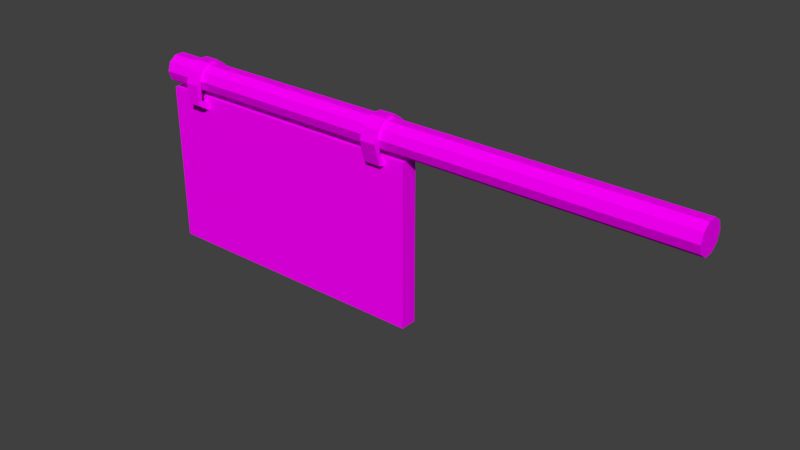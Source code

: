 # Source: bannerCat.blend  (saved by Blender 2.79.0; exported with 4.5.12 LTS)
import bpy
from mathutils import Matrix  # noqa: F401  (used for matrix-valued properties, if any)

bpy.ops.wm.read_factory_settings(use_empty=True)
scene = bpy.context.scene
scene.name = 'Scene'

# ---- collections
col_collection_1 = bpy.data.collections.new('Collection 1'); scene.collection.children.link(col_collection_1)

# ---- images (referenced by path relative to the original .blend; pixels are not part of the script)
import os
ASSET_DIR = os.environ.get("B2B_ASSET_DIR", "")  # directory of the original .blend (textures are referenced by path, not embedded)
HERE = os.path.dirname(os.path.abspath(__file__))  # packed textures are extracted next to this script under _unpacked/

def load_image(name, relpath, width, height, colorspace="sRGB"):
    """Load a texture the original file referenced (path relative to the .blend, or extracted next to this script)."""
    p = next((c for c in (os.path.join(HERE, relpath), os.path.join(ASSET_DIR, relpath)) if relpath and os.path.exists(c)), "")
    if p:
        img = bpy.data.images.load(p, check_existing=True)
        img.name = name
    else:  # same state as the original file: an image datablock whose file is absent (Cycles renders it pink)
        img = bpy.data.images.new(name, width, height)
        img.source = "FILE"
        img.filepath = "//" + (relpath or name)
    img.colorspace_settings.name = colorspace
    return img
img_banner = load_image('banner', 'banner.png', 1024, 1024, 'sRGB')

# ---- materials (node trees are filled in below, after node groups)
mat_bannercat = bpy.data.materials.new('bannerCat')
mat_bannercat.alpha_threshold = 0.0
mat_bannercat.roughness = 0.5

# ---- material node trees
mat_bannercat.use_nodes = True; mat_bannercat.node_tree.nodes.clear()
_N = mat_bannercat.node_tree.nodes; _L = mat_bannercat.node_tree.links
n0 = _N.new('ShaderNodeOutputMaterial'); n0.name = 'Material Output'; n0.location = (300, 300)
n1 = _N.new('ShaderNodeBsdfDiffuse'); n1.name = 'Diffuse BSDF'; n1.location = (10, 300)
n2 = _N.new('ShaderNodeTexImage'); n2.name = 'Image Texture'; n2.location = (-180, 300)
n2.width = 140
n2.image = img_banner
_L.new(n1.outputs[0], n0.inputs[0])
_L.new(n2.outputs[0], n1.inputs[0])
n0.is_active_output = True

# ---- world
world_world = bpy.data.worlds.new('World'); scene.world = world_world
world_world.color = (0.05088, 0.05088, 0.05088)
world_world.use_sun_shadow = False
world_world.sun_shadow_jitter_overblur = 0.0
world_world.cycles.sampling_method = 'MANUAL'

# ---- meshes
me_plane = bpy.data.meshes.new('Plane')
me_plane.from_pydata([(-0.895, -1.475, 1.426e-08), (0.895, -1.475, 1.426e-08), (-0.895, 0.3148, 1.426e-08), (0.895, 0.3148, 1.426e-08), (-0.895, -1.475, -0.1146), (0.895, -1.475, -0.1146), (-0.895, 0.3148, -0.1146), (0.895, 0.3148, -0.1146), (-0.9982, 0.6384, -0.158), (-0.9982, 0.7466, -0.1383), (-0.9982, 0.8134, -0.08656), (-0.9982, 0.8134, -0.02265), (-0.9982, 0.7466, 0.02906), (-0.9982, 0.6384, 0.04881), (-0.9982, 0.5303, 0.02906), (-0.9982, 0.4635, -0.02265), (-0.9982, 0.4635, -0.08656), (-0.9982, 0.5303, -0.1383), (2.867, 0.6384, -0.158), (2.867, 0.7466, -0.1383), (2.867, 0.8134, -0.08656), (2.867, 0.8134, -0.02265), (2.867, 0.7466, 0.02906), (2.867, 0.6384, 0.04881), (2.867, 0.5303, 0.02906), (2.867, 0.4635, -0.02265), (2.867, 0.4635, -0.08656), (2.867, 0.5303, -0.1383), (0.7479, 0.4635, -0.08656), (0.7479, 0.8134, -0.08656), (0.7479, 0.4635, -0.02265), (0.7479, 0.5303, 0.02906), (0.7479, 0.8134, -0.02265), (0.7479, 0.5303, -0.1383), (0.7479, 0.6384, 0.04881), (0.7479, 0.7466, -0.1383), (0.7479, 0.6384, -0.158), (0.7479, 0.7466, 0.02906), (0.8574, 0.7466, 0.02906), (0.8574, 0.5303, 0.02906), (0.8574, 0.4635, -0.08656), (0.8574, 0.6384, -0.158), (0.8574, 0.8134, -0.02265), (0.8574, 0.8134, -0.08656), (0.8574, 0.7466, -0.1383), (0.8574, 0.5303, -0.1383), (0.8574, 0.4635, -0.02265), (0.8574, 0.6384, 0.04881), (-0.7707, 0.8134, -0.08656), (-0.7707, 0.6384, -0.158), (-0.7707, 0.4635, -0.02265), (-0.7707, 0.8134, -0.02265), (-0.7707, 0.7466, 0.02906), (-0.7707, 0.5303, -0.1383), (-0.7707, 0.5303, 0.02906), (-0.7707, 0.6384, 0.04881), (-0.7707, 0.4635, -0.08656), (-0.7707, 0.7466, -0.1383), (-0.6711, 0.8134, -0.08656), (-0.6711, 0.6384, -0.158), (-0.6711, 0.4635, -0.02265), (-0.6711, 0.8134, -0.02265), (-0.6711, 0.7466, 0.02906), (-0.6711, 0.5303, -0.1383), (-0.6711, 0.5303, 0.02906), (-0.6711, 0.6384, 0.04881), (-0.6711, 0.4635, -0.08656), (-0.6711, 0.7466, -0.1383), (-0.7707, 0.7517, 0.06032), (-0.7707, 0.6032, 0.08745), (-0.7707, 0.7517, -0.1695), (-0.7707, 0.8435, -0.0985), (-0.7707, 0.6032, -0.1967), (-0.7707, 0.8435, -0.01071), (-0.6711, 0.8435, -0.0985), (-0.6711, 0.6032, -0.1967), (-0.6711, 0.8435, -0.01071), (-0.6711, 0.7517, 0.06032), (-0.6711, 0.6032, 0.08745), (-0.6711, 0.7517, -0.1695), (-0.7707, 0.4163, -0.1688), (-0.6711, 0.4163, -0.1688), (-0.7707, 0.4136, 0.05669), (-0.6711, 0.4136, 0.05669), (-0.7707, 0.3453, -0.1859), (-0.6711, 0.3453, -0.1859), (-0.7707, 0.348, 0.07956), (-0.6711, 0.348, 0.07956), (-0.7707, 0.3129, -0.03471), (-0.6711, 0.3129, -0.03471), (-0.7707, 0.2473, -0.01184), (-0.6711, 0.2473, -0.01184), (-0.7707, 0.3511, -0.08305), (-0.6711, 0.3511, -0.08305), (-0.7707, 0.2801, -0.1001), (-0.6711, 0.2801, -0.1001), (0.7479, 0.7516, 0.05992), (0.8574, 0.7516, 0.05992), (0.7479, 0.6036, -0.1962), (0.8574, 0.6036, -0.1962), (0.7479, 0.7516, -0.1691), (0.8574, 0.7516, -0.1691), (0.8574, 0.8431, -0.09835), (0.8574, 0.8431, -0.01086), (0.7479, 0.8431, -0.01086), (0.8574, 0.6036, 0.08696), (0.7479, 0.8431, -0.09835), (0.7479, 0.6036, 0.08696), (0.7479, 0.3941, -0.1465), (0.8574, 0.3941, -0.1465), (0.7479, 0.4096, 0.02746), (0.8574, 0.4096, 0.02746), (0.7479, 0.329, -0.1689), (0.8574, 0.329, -0.1689), (0.7479, 0.3379, 0.04201), (0.8574, 0.3379, 0.04201), (0.7479, 0.3176, -0.07619), (0.8574, 0.3176, -0.07619), (0.7479, 0.2525, -0.09857), (0.8574, 0.2525, -0.09857), (0.7479, 0.3729, -0.02981), (0.8574, 0.3729, -0.02981), (0.7479, 0.3011, -0.01526), (0.8574, 0.3011, -0.01526), (-1.0, 0.4198, 1.426e-08), (-1.0, -1.58, 1.426e-08), (1.0, -1.58, 1.426e-08), (1.0, 0.4198, 1.426e-08), (-1.0, 0.4198, -0.1146), (-1.0, -1.58, -0.1146), (1.0, -1.58, -0.1146), (1.0, 0.4198, -0.1146)], [], [(0, 1, 3, 2), (4, 6, 7, 5), (126, 130, 131, 127), (124, 128, 129, 125), (127, 131, 128, 124), (125, 129, 130, 126), (38, 47, 23, 22), (39, 46, 25, 24), (40, 45, 27, 26), (45, 41, 18, 27), (41, 44, 19, 18), (44, 43, 20, 19), (43, 42, 21, 20), (42, 38, 22, 21), (47, 39, 24, 23), (46, 40, 26, 25), (15, 14, 17, 16), (14, 13, 8, 17), (9, 8, 13, 12), (10, 9, 12, 11), (23, 24, 22), (22, 24, 25, 21), (21, 25, 26, 20), (20, 26, 27, 19), (18, 19, 27), (33, 36, 41, 45), (61, 62, 37, 32), (65, 64, 31, 34), (34, 31, 39, 47), (32, 104, 106, 29), (42, 103, 97, 38), (66, 63, 33, 28), (28, 33, 45, 40), (60, 66, 28, 30), (63, 59, 36, 33), (43, 102, 103, 42), (64, 60, 30, 31), (58, 61, 32, 29), (30, 28, 40, 46), (29, 106, 100, 35), (31, 30, 46, 39), (59, 67, 35, 36), (35, 100, 98, 36), (67, 58, 29, 35), (62, 65, 34, 37), (12, 13, 55, 52), (9, 10, 48, 57), (8, 9, 57, 49), (10, 11, 51, 48), (14, 15, 50, 54), (17, 8, 49, 53), (15, 16, 56, 50), (16, 17, 53, 56), (13, 14, 54, 55), (11, 12, 52, 51), (62, 77, 78, 65), (51, 73, 71, 48), (58, 74, 76, 61), (52, 68, 73, 51), (54, 50, 60, 64), (53, 49, 59, 63), (50, 56, 66, 60), (56, 53, 63, 66), (55, 54, 64, 65), (57, 70, 72, 49), (68, 69, 78, 77), (70, 71, 74, 79), (72, 70, 79, 75), (71, 73, 76, 74), (73, 68, 77, 76), (59, 81, 85, 75), (55, 69, 68, 52), (67, 79, 74, 58), (49, 80, 81, 59), (48, 71, 70, 57), (59, 75, 79, 67), (61, 76, 77, 62), (83, 89, 88, 82), (85, 95, 94, 84), (55, 82, 86, 69), (78, 87, 83, 65), (75, 85, 84, 72), (72, 84, 80, 49), (69, 86, 87, 78), (65, 83, 82, 55), (89, 91, 90, 88), (82, 88, 90, 86), (86, 90, 91, 87), (87, 91, 89, 83), (92, 94, 95, 93), (84, 94, 92, 80), (80, 92, 93, 81), (81, 93, 95, 85), (106, 104, 103, 102), (96, 107, 105, 97), (98, 100, 101, 99), (104, 96, 97, 103), (100, 106, 102, 101), (105, 115, 111, 47), (37, 96, 104, 32), (107, 114, 115, 105), (34, 107, 96, 37), (41, 99, 101, 44), (44, 101, 102, 43), (38, 97, 105, 47), (112, 118, 116, 108), (115, 123, 121, 111), (36, 108, 109, 41), (98, 112, 108, 36), (99, 113, 112, 98), (34, 110, 114, 107), (41, 109, 113, 99), (47, 111, 110, 34), (116, 118, 119, 117), (108, 116, 117, 109), (109, 117, 119, 113), (113, 119, 118, 112), (121, 123, 122, 120), (111, 121, 120, 110), (110, 120, 122, 114), (114, 122, 123, 115), (0, 2, 124, 125), (1, 0, 125, 126), (3, 1, 126, 127), (2, 3, 127, 124), (6, 4, 129, 128), (4, 5, 130, 129), (5, 7, 131, 130), (7, 6, 128, 131)])
_uv = me_plane.uv_layers.new(name='UVMap')
_uv.uv.foreach_set('vector', [0.09916, 0.09943, 0.3113, 0.09943, 0.3113, 0.2205, 0.09916, 0.2205, 0.09916, 0.09943, 0.09916, 0.2205, 0.3113, 0.2205, 0.3113, 0.09943, 0.5, 1.236e-05, 0.5, 0.01434, 0.25, 0.01434, 0.25, 1.228e-05, 1.0, 1.197e-05, 1.0, 0.01434, 0.75, 0.01434, 0.75, 1.225e-05, 0.25, 1.228e-05, 0.25, 0.01434, 1.197e-05, 0.01434, 1.197e-05, 1.197e-05, 0.75, 1.225e-05, 0.75, 0.01434, 0.5, 0.01434, 0.5, 1.236e-05, 0.4603, 0.4847, 0.4603, 0.4583, 0.7027, 0.4583, 0.7027, 0.4847, 0.4603, 0.432, 0.4603, 0.4118, 0.7027, 0.4118, 0.7027, 0.432, 0.4603, 0.3965, 0.4603, 0.3763, 0.7027, 0.3763, 0.7027, 0.3965, 0.4603, 0.3763, 0.4603, 0.35, 0.7027, 0.35, 0.7027, 0.3763, 0.4603, 0.35, 0.4603, 0.3236, 0.7027, 0.3236, 0.7027, 0.35, 0.4603, 0.3236, 0.4603, 0.3034, 0.7027, 0.3034, 0.7027, 0.3236, 0.4603, 0.5202, 0.4603, 0.5049, 0.7027, 0.5049, 0.7027, 0.5202, 0.4603, 0.5049, 0.4603, 0.4847, 0.7027, 0.4847, 0.7027, 0.5049, 0.4603, 0.4583, 0.4603, 0.432, 0.7027, 0.432, 0.7027, 0.4583, 0.4603, 0.4118, 0.4603, 0.3965, 0.7027, 0.3965, 0.7027, 0.4118, 0.7342, 0.3145, 0.7645, 0.2911, 0.7645, 0.3669, 0.7342, 0.3434, 0.7645, 0.2911, 0.8135, 0.2821, 0.8135, 0.3758, 0.7645, 0.3669, 0.8625, 0.3669, 0.8135, 0.3758, 0.8135, 0.2821, 0.8625, 0.2911, 0.8927, 0.3434, 0.8625, 0.3669, 0.8625, 0.2911, 0.8927, 0.3145, 0.8213, 0.2098, 0.7667, 0.1998, 0.8759, 0.1998, 0.8759, 0.1998, 0.7667, 0.1998, 0.733, 0.1737, 0.9096, 0.1737, 0.9096, 0.1737, 0.733, 0.1737, 0.733, 0.1414, 0.9096, 0.1414, 0.9096, 0.1414, 0.733, 0.1414, 0.7667, 0.1153, 0.8759, 0.1153, 0.8213, 0.1054, 0.8759, 0.1153, 0.7667, 0.1153, 0.4341, 0.3763, 0.4341, 0.35, 0.4603, 0.35, 0.4603, 0.3763, 0.09437, 0.5049, 0.09437, 0.4847, 0.4341, 0.4847, 0.4341, 0.5049, 0.09437, 0.4583, 0.09437, 0.432, 0.4341, 0.432, 0.4341, 0.4583, 0.4341, 0.4583, 0.4341, 0.432, 0.4603, 0.432, 0.4603, 0.4583, 0.419, 0.843, 0.4398, 0.8348, 0.4398, 0.8959, 0.419, 0.8877, 0.419, 0.8434, 0.4398, 0.8352, 0.3759, 0.7857, 0.3723, 0.8073, 0.09437, 0.3965, 0.09437, 0.3763, 0.4341, 0.3763, 0.4341, 0.3965, 0.4341, 0.3965, 0.4341, 0.3763, 0.4603, 0.3763, 0.4603, 0.3965, 0.09437, 0.4118, 0.09437, 0.3965, 0.4341, 0.3965, 0.4341, 0.4118, 0.09437, 0.3763, 0.09437, 0.35, 0.4341, 0.35, 0.4341, 0.3763, 0.419, 0.8881, 0.4398, 0.8964, 0.4398, 0.8352, 0.419, 0.8434, 0.09437, 0.432, 0.09437, 0.4118, 0.4341, 0.4118, 0.4341, 0.432, 0.09437, 0.5202, 0.09437, 0.5049, 0.4341, 0.5049, 0.4341, 0.5202, 0.4341, 0.4118, 0.4341, 0.3965, 0.4603, 0.3965, 0.4603, 0.4118, 0.419, 0.8877, 0.4398, 0.8959, 0.3759, 0.9454, 0.3723, 0.9239, 0.4341, 0.432, 0.4341, 0.4118, 0.4603, 0.4118, 0.4603, 0.432, 0.09437, 0.35, 0.09437, 0.3236, 0.4341, 0.3236, 0.4341, 0.35, 0.3723, 0.9239, 0.3759, 0.9454, 0.2724, 0.9643, 0.2967, 0.9377, 0.09437, 0.3236, 0.09437, 0.3034, 0.4341, 0.3034, 0.4341, 0.3236, 0.09437, 0.4847, 0.09437, 0.4583, 0.4341, 0.4583, 0.4341, 0.4847, 0.01608, 0.4847, 0.01608, 0.4583, 0.07055, 0.4583, 0.07055, 0.4847, 0.01608, 0.3236, 0.01608, 0.3034, 0.07055, 0.3034, 0.07055, 0.3236, 0.01608, 0.35, 0.01608, 0.3236, 0.07055, 0.3236, 0.07055, 0.35, 0.01608, 0.5202, 0.01608, 0.5049, 0.07055, 0.5049, 0.07055, 0.5202, 0.01608, 0.432, 0.01608, 0.4118, 0.07055, 0.4118, 0.07055, 0.432, 0.01608, 0.3763, 0.01608, 0.35, 0.07055, 0.35, 0.07055, 0.3763, 0.01608, 0.4118, 0.01608, 0.3965, 0.07055, 0.3965, 0.07055, 0.4118, 0.01608, 0.3965, 0.01608, 0.3763, 0.07055, 0.3763, 0.07055, 0.3965, 0.01608, 0.4583, 0.01608, 0.432, 0.07055, 0.432, 0.07055, 0.4583, 0.01608, 0.5049, 0.01608, 0.4847, 0.07055, 0.4847, 0.07055, 0.5049, 0.879, 0.9399, 0.8822, 0.9598, 0.7878, 0.9771, 0.8102, 0.9525, 0.9215, 0.9064, 0.9406, 0.914, 0.9406, 0.8581, 0.9215, 0.8657, 0.9215, 0.8664, 0.9406, 0.8588, 0.9406, 0.9146, 0.9215, 0.907, 0.879, 0.9393, 0.8822, 0.9592, 0.9406, 0.914, 0.9215, 0.9064, 0.07055, 0.432, 0.07055, 0.4118, 0.09437, 0.4118, 0.09437, 0.432, 0.07055, 0.3763, 0.07055, 0.35, 0.09437, 0.35, 0.09437, 0.3763, 0.07055, 0.4118, 0.07055, 0.3965, 0.09437, 0.3965, 0.09437, 0.4118, 0.07055, 0.3965, 0.07055, 0.3763, 0.09437, 0.3763, 0.09437, 0.3965, 0.07055, 0.4583, 0.07055, 0.432, 0.09437, 0.432, 0.09437, 0.4583, 0.879, 0.8328, 0.8822, 0.8129, 0.7878, 0.7957, 0.8102, 0.8203, 0.3304, 0.6074, 0.2489, 0.6074, 0.2489, 0.5537, 0.3304, 0.5537, 0.5032, 0.6074, 0.4405, 0.6074, 0.4405, 0.5537, 0.5032, 0.5537, 0.5847, 0.6074, 0.5032, 0.6074, 0.5032, 0.5537, 0.5847, 0.5537, 0.4405, 0.6074, 0.3931, 0.6074, 0.3931, 0.5537, 0.4405, 0.5537, 0.3931, 0.6074, 0.3304, 0.6074, 0.3304, 0.5537, 0.3931, 0.5537, 0.8102, 0.8209, 0.6689, 0.8141, 0.6237, 0.8032, 0.7878, 0.7963, 0.8102, 0.9518, 0.7878, 0.9764, 0.8822, 0.9592, 0.879, 0.9393, 0.879, 0.8335, 0.8822, 0.8136, 0.9406, 0.8588, 0.9215, 0.8664, 1.0, 0.6074, 0.8799, 0.6074, 0.8799, 0.5537, 1.0, 0.5537, 0.9215, 0.8657, 0.9406, 0.8581, 0.8822, 0.8129, 0.879, 0.8328, 0.8102, 0.8209, 0.7878, 0.7963, 0.8822, 0.8136, 0.879, 0.8335, 0.9215, 0.907, 0.9406, 0.9146, 0.8822, 0.9598, 0.879, 0.9399, 0.0, 0.5537, 0.0, 0.5537, 0.0, 0.5537, 0.0, 0.5537, 0.7241, 0.5537, 0.7823, 0.5537, 0.7823, 0.6074, 0.7241, 0.6074, 0.8102, 0.9518, 0.6672, 0.9569, 0.6254, 0.9714, 0.7878, 0.9764, 0.7878, 0.9771, 0.6254, 0.9721, 0.6672, 0.9575, 0.8102, 0.9525, 0.5847, 0.5537, 0.7241, 0.5537, 0.7241, 0.6074, 0.5847, 0.6074, 0.7878, 0.7957, 0.6237, 0.8025, 0.6689, 0.8134, 0.8102, 0.8203, 0.2489, 0.6074, 0.111, 0.6074, 0.111, 0.5537, 0.2489, 0.5537, 0.0, 0.5537, 0.0, 0.5537, 0.0, 0.5537, 0.0, 0.5537, 2.318e-05, 0.5537, 0.03757, 0.5537, 0.03757, 0.6074, 2.318e-05, 0.6074, 0.6672, 0.9569, 0.6031, 0.8987, 0.5614, 0.9133, 0.6254, 0.9714, 0.111, 0.6074, 0.03757, 0.6074, 0.03757, 0.5537, 0.111, 0.5537, 0.6254, 0.9721, 0.5614, 0.9139, 0.6031, 0.8994, 0.6672, 0.9575, 0.8217, 0.6074, 0.7823, 0.6074, 0.7823, 0.5537, 0.8217, 0.5537, 0.6237, 0.8025, 0.5822, 0.8571, 0.6274, 0.868, 0.6689, 0.8134, 0.8799, 0.6074, 0.8217, 0.6074, 0.8217, 0.5537, 0.8799, 0.5537, 0.6689, 0.8141, 0.6274, 0.8686, 0.5822, 0.8578, 0.6237, 0.8032, 0.4022, 0.689, 0.4515, 0.689, 0.4515, 0.7507, 0.4022, 0.7507, 0.5166, 0.689, 0.6012, 0.689, 0.6012, 0.7507, 0.5166, 0.7507, 0.2525, 0.689, 0.3371, 0.689, 0.3371, 0.7507, 0.2525, 0.7507, 0.4515, 0.689, 0.5166, 0.689, 0.5166, 0.7507, 0.4515, 0.7507, 0.3371, 0.689, 0.4022, 0.689, 0.4022, 0.7507, 0.3371, 0.7507, 0.2724, 0.7668, 0.08659, 0.7982, 0.1367, 0.8084, 0.2967, 0.7935, 0.3723, 0.8069, 0.3759, 0.7853, 0.4398, 0.8348, 0.419, 0.843, 0.6012, 0.689, 0.7529, 0.689, 0.7529, 0.7507, 0.6012, 0.7507, 0.2967, 0.793, 0.2724, 0.7664, 0.3759, 0.7853, 0.3723, 0.8069, 0.2967, 0.9381, 0.2724, 0.9647, 0.3759, 0.9458, 0.3723, 0.9243, 0.3723, 0.9243, 0.3759, 0.9458, 0.4398, 0.8964, 0.419, 0.8881, 0.3723, 0.8073, 0.3759, 0.7857, 0.2724, 0.7668, 0.2967, 0.7935, 0.0804, 0.9452, 0.0269, 0.8961, 0.07239, 0.8804, 0.1259, 0.9296, 0.08659, 0.7982, 0.06089, 0.8383, 0.1111, 0.8484, 0.1367, 0.8084, 0.0, 0.5537, 0.0, 0.5537, 0.0, 0.5537, 0.0, 0.5537, 0.2724, 0.9643, 0.0804, 0.9452, 0.1259, 0.9296, 0.2967, 0.9377, 0.2525, 0.7507, 0.0972, 0.7507, 0.0972, 0.689, 0.2525, 0.689, 0.2967, 0.793, 0.1367, 0.808, 0.08659, 0.7978, 0.2724, 0.7664, 0.2967, 0.9381, 0.1259, 0.93, 0.0804, 0.9456, 0.2724, 0.9647, 1.0, 0.7507, 0.8707, 0.7507, 0.8707, 0.689, 1.0, 0.689, 2.482e-05, 0.689, 0.03874, 0.689, 0.03874, 0.7507, 2.482e-05, 0.7507, 0.0, 0.5537, 0.0, 0.5537, 0.0, 0.5537, 0.0, 0.5537, 0.1259, 0.93, 0.07239, 0.8809, 0.0269, 0.8965, 0.0804, 0.9456, 0.0972, 0.7507, 0.03874, 0.7507, 0.03874, 0.689, 0.0972, 0.689, 0.8324, 0.7507, 0.7912, 0.7507, 0.7912, 0.689, 0.8324, 0.689, 0.8707, 0.7507, 0.8324, 0.7507, 0.8324, 0.689, 0.8707, 0.689, 0.1367, 0.808, 0.111, 0.848, 0.06089, 0.8378, 0.08659, 0.7978, 0.7529, 0.689, 0.7912, 0.689, 0.7912, 0.7507, 0.7529, 0.7507, 0.09916, 0.09943, 0.09916, 0.2205, 0.08672, 0.2276, 0.08672, 0.09233, 0.3113, 0.09943, 0.09916, 0.09943, 0.08672, 0.09233, 0.3237, 0.09233, 0.3113, 0.2205, 0.3113, 0.09943, 0.3237, 0.09233, 0.3237, 0.2276, 0.09916, 0.2205, 0.3113, 0.2205, 0.3237, 0.2276, 0.08672, 0.2276, 0.09916, 0.2205, 0.09916, 0.09943, 0.08672, 0.09233, 0.08672, 0.2276, 0.09916, 0.09943, 0.3113, 0.09943, 0.3237, 0.09233, 0.08672, 0.09233, 0.3113, 0.09943, 0.3113, 0.2205, 0.3237, 0.2276, 0.3237, 0.09233, 0.3113, 0.2205, 0.09916, 0.2205, 0.08672, 0.2276, 0.3237, 0.2276])
me_plane.materials.append(mat_bannercat)
me_plane.use_remesh_preserve_volume = False
me_plane.use_remesh_preserve_attributes = False
me_plane.use_mirror_vertex_groups = False
me_plane.use_paint_bone_selection = False
me_plane.use_paint_mask = True
me_plane.update()

# ---- objects
ob_banner = bpy.data.objects.new('banner', me_plane)

# ---- transforms, parenting, visibility, modifiers, constraints
ob_banner.location = (0.0, 0.0, 0.0)
ob_banner.rotation_euler = (1.571, -0.0, 0.0)
ob_banner.scale = (1.0, 0.5622, 1.0)
ob_banner.lineart.crease_threshold = 0.0

# ---- collection membership
col_collection_1.objects.link(ob_banner)

# ---- scene / render settings (as saved in the file)
scene.frame_start = 1; scene.frame_end = 250; scene.frame_set(1)
scene.render.engine = 'CYCLES'
scene.render.resolution_percentage = 50
scene.render.dither_intensity = 0.0
scene.cycles.use_denoising = False
scene.cycles.samples = 128
scene.cycles.sampling_pattern = 'TABULATED_SOBOL'
scene.cycles.use_adaptive_sampling = False
scene.cycles.use_light_tree = False
scene.cycles.blur_glossy = 0.0
scene.cycles.sample_clamp_indirect = 0.0
scene.view_settings.view_transform = 'Standard'
bpy.context.view_layer.update()

# ---- added for rendering (the .blend has no active camera and no usable light): camera, sun
cam_auto = bpy.data.cameras.new('AutoCamera')
cam_auto.lens = 50.0
cam_auto.sensor_width = 36.0
cam_auto.clip_end = 1000.0
ob_auto_camera = bpy.data.objects.new('AutoCamera', cam_auto)
scene.collection.objects.link(ob_auto_camera)
ob_auto_camera.location = (4.73587, -4.50832, 2.83485)
ob_auto_camera.rotation_euler = (1.09748, -7.21219e-08, 0.694738)
scene.camera = ob_auto_camera
light_auto_sun = bpy.data.lights.new('AutoSun', 'SUN')
light_auto_sun.energy = 3.0
light_auto_sun.angle = 0.0523599
ob_auto_sun = bpy.data.objects.new('AutoSun', light_auto_sun)
scene.collection.objects.link(ob_auto_sun)
ob_auto_sun.rotation_euler = (0.872665, 0.174533, 0.523599)
bpy.context.view_layer.update()
